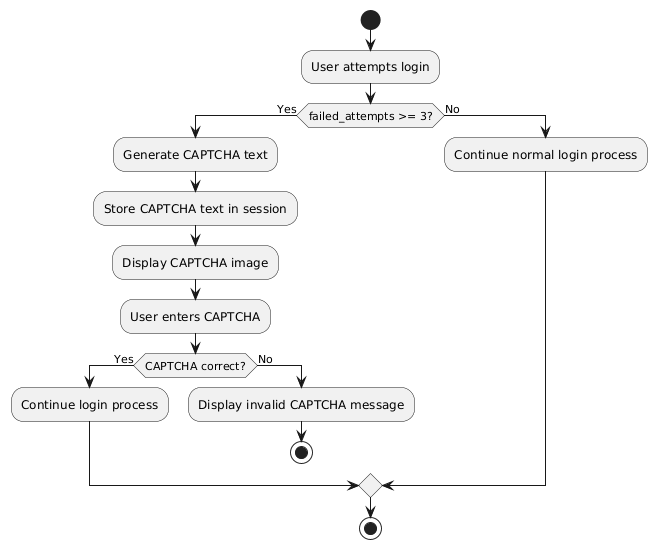

The diagram above was rendered by PlantUML. Its source (embedded in the PNG):
@startuml
start
:User attempts login;
if (failed_attempts >= 3?) then (Yes)
  :Generate CAPTCHA text;
  :Store CAPTCHA text in session;
  :Display CAPTCHA image;
  :User enters CAPTCHA;
  if (CAPTCHA correct?) then (Yes)
    :Continue login process;
  else (No)
    :Display invalid CAPTCHA message;
    stop
  endif
else (No)
  :Continue normal login process;
endif
stop
@enduml